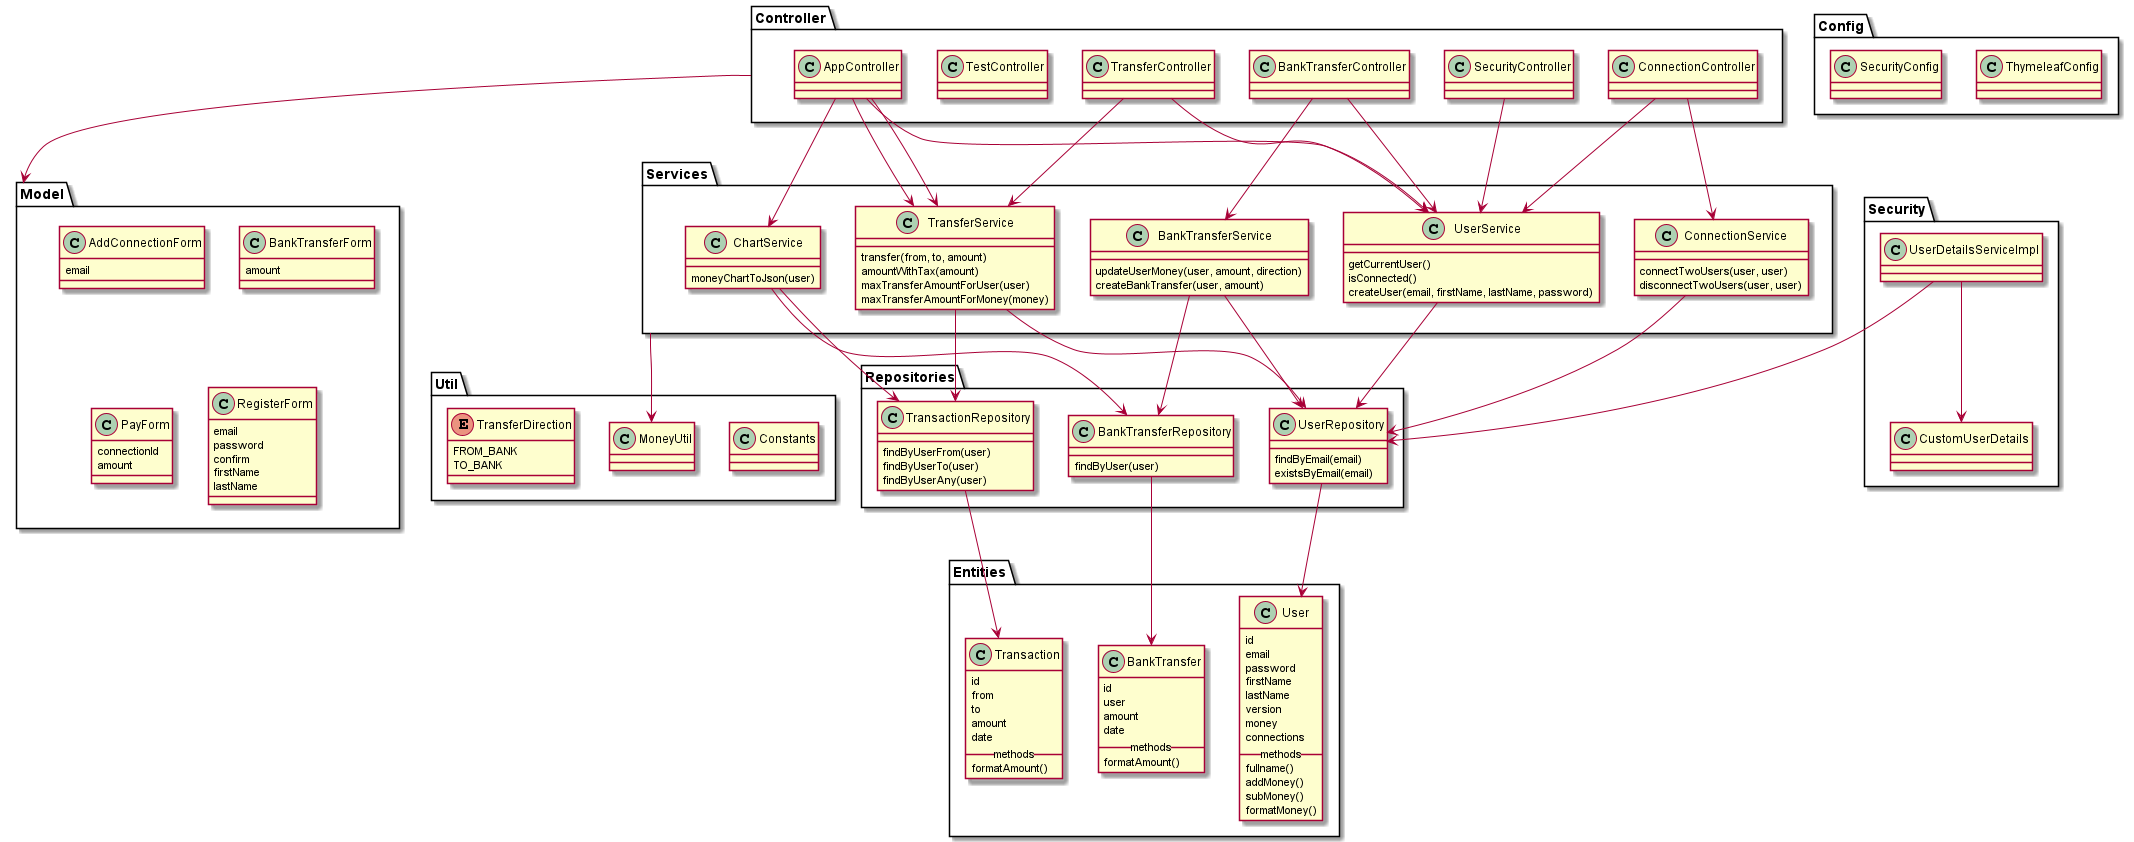

The diagram above was rendered by PlantUML. Its source (embedded in the PNG):
@startuml
'https://plantuml.com/class-diagram

'Util
package Util {
    class Constants
    class MoneyUtil
    enum TransferDirection {
         FROM_BANK
         TO_BANK
    }
}

'Entities
package Entities {
    class User {
        id
        email
        password
        firstName
        lastName
        version
        money
        connections
        __ methods __
        fullname()
        addMoney()
        subMoney()
        formatMoney()
    }
    class Transaction {
        id
        from
        to
        amount
        date
        __ methods __
        formatAmount()
    }
    class BankTransfer {
        id
        user
        amount
        date
        __ methods __
        formatAmount()
    }
}

'Repositories
package Repositories {
    class UserRepository {
        findByEmail(email)
        existsByEmail(email)
    }
    class BankTransferRepository {
        findByUser(user)
    }
    class TransactionRepository {
        findByUserFrom(user)
        findByUserTo(user)
        findByUserAny(user)
    }
}

'Service
package Services {
    class BankTransferService {
        updateUserMoney(user, amount, direction)
        createBankTransfer(user, amount)
    }
    class ChartService {
        moneyChartToJson(user)
    }
    class ConnectionService {
        connectTwoUsers(user, user)
        disconnectTwoUsers(user, user)
    }
    class TransferService {
        transfer(from, to, amount)
        amountWithTax(amount)
        maxTransferAmountForUser(user)
        maxTransferAmountForMoney(money)
    }
    class UserService {
        getCurrentUser()
        isConnected()
        createUser(email, firstName, lastName, password)
    }
}

'Security
package Security {
  class CustomUserDetails
  class UserDetailsServiceImpl
}

'Controller
package Controller {
  class AppController
  class BankTransferController
  class ConnectionController
  class SecurityController
  class TestController
  class TransferController
}

'Model
package Model {
  class AddConnectionForm {
    email
  }
  class BankTransferForm {
    amount
  }
  class PayForm {
      connectionId
      amount
  }
  class RegisterForm {
    email
    password
    confirm
    firstName
    lastName
  }
}

'Config
package Config {
  class ThymeleafConfig
  class SecurityConfig
}

Controller --> Model

AppController --> UserService
AppController --> TransferService
AppController --> TransferService
AppController --> ChartService

BankTransferController --> UserService
BankTransferController --> BankTransferService

ConnectionController --> ConnectionService
ConnectionController --> UserService

SecurityController --> UserService

TransferController --> UserService
TransferController --> TransferService

Services --> MoneyUtil

UserRepository --> User
BankTransferRepository --> BankTransfer
TransactionRepository --> Transaction

BankTransferService --> BankTransferRepository
BankTransferService --> UserRepository

ChartService --> BankTransferRepository
ChartService --> TransactionRepository

ConnectionService --> UserRepository

TransferService --> UserRepository
TransferService --> TransactionRepository

UserService --> UserRepository

UserDetailsServiceImpl --> UserRepository
UserDetailsServiceImpl --> CustomUserDetails

@enduml